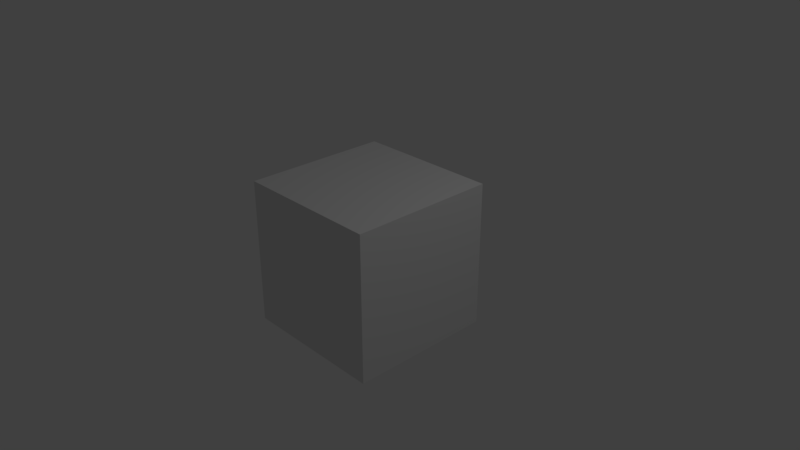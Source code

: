 # Source: drop2-no-squash.blend  (saved by Blender 2.79.0; exported with 4.5.12 LTS)
import bpy
from mathutils import Matrix  # noqa: F401  (used for matrix-valued properties, if any)

bpy.ops.wm.read_factory_settings(use_empty=True)
scene = bpy.context.scene
scene.name = 'Scene'

# ---- collections
col_collection_1 = bpy.data.collections.new('Collection 1'); scene.collection.children.link(col_collection_1)

# ---- materials (node trees are filled in below, after node groups)
mat_material = bpy.data.materials.new('Material')
mat_material.alpha_threshold = 0.0
mat_material.use_transparent_shadow = False
mat_material.roughness = 0.5
mat_material.line_color = (0.0, 0.0, 0.0, 1.0)

# ---- material node trees

# ---- world
world_world = bpy.data.worlds.new('World'); scene.world = world_world
world_world.color = (0.05088, 0.05088, 0.05088)
world_world.use_sun_shadow = False
world_world.sun_shadow_jitter_overblur = 0.0
world_world.cycles.sampling_method = 'MANUAL'

# ---- cameras
cam_camera = bpy.data.cameras.new('Camera')
cam_camera.clip_end = 100.0
cam_camera.lens = 35.0
cam_camera.sensor_width = 32.0
cam_camera.sensor_height = 18.0
cam_camera.ortho_scale = 7.314
cam_camera.dof.focus_distance = 0.0
cam_camera.dof.aperture_fstop = 128.0

# ---- lights
light_lamp = bpy.data.lights.new('Lamp', 'POINT')
light_lamp.transmission_factor = 0.0
light_lamp.cutoff_distance = 30.0
light_lamp.energy = 100.0
light_lamp.shadow_buffer_clip_start = 1.001
light_lamp.shadow_soft_size = 0.1
light_lamp.shadow_maximum_resolution = 0.006
light_lamp.use_absolute_resolution = True

# ---- meshes
me_cube = bpy.data.meshes.new('Cube')
me_cube.from_pydata([(1.0, 1.0, -1.0), (1.0, -1.0, -1.0), (-1.0, -1.0, -1.0), (-1.0, 1.0, -1.0), (1.0, 1.0, 1.0), (1.0, -1.0, 1.0), (-1.0, -1.0, 1.0), (-1.0, 1.0, 1.0), (1.0, 0.6667, -1.0), (1.0, 0.3333, -1.0), (1.0, -2.98e-08, -1.0), (1.0, -0.3333, -1.0), (1.0, -0.6667, -1.0), (-1.0, -0.6667, -1.0), (-1.0, -0.3333, -1.0), (-1.0, 2.682e-07, -1.0), (-1.0, 0.3333, -1.0), (-1.0, 0.6667, -1.0), (1.0, 0.6667, 1.0), (1.0, 0.3333, 1.0), (1.0, -5.364e-07, 1.0), (1.0, -0.3333, 1.0), (1.0, -0.6667, 1.0), (-1.0, -0.6667, 1.0), (-1.0, -0.3333, 1.0), (-1.0, 1.788e-07, 1.0), (-1.0, 0.3333, 1.0), (-1.0, 0.6667, 1.0), (1.0, 1.0, -0.6667), (1.0, 1.0, -0.3333), (1.0, 1.0, 2.98e-08), (1.0, 1.0, 0.3333), (1.0, 1.0, 0.6667), (1.0, -1.0, -0.6667), (1.0, -1.0, -0.3333), (1.0, -1.0, 2.98e-08), (1.0, -1.0, 0.3333), (1.0, -1.0, 0.6667), (-1.0, -1.0, -0.6667), (-1.0, -1.0, -0.3333), (-1.0, -1.0, 2.98e-08), (-1.0, -1.0, 0.3333), (-1.0, -1.0, 0.6667), (-1.0, 1.0, -0.6667), (-1.0, 1.0, -0.3333), (-1.0, 1.0, 2.98e-08), (-1.0, 1.0, 0.3333), (-1.0, 1.0, 0.6667), (-1.0, -0.6667, 0.6667), (-1.0, -0.6667, 0.3333), (-1.0, -0.6667, -2.98e-08), (-1.0, -0.6667, -0.3333), (-1.0, -0.6667, -0.6667), (-1.0, -0.3333, 0.6667), (-1.0, -0.3333, 0.3333), (-1.0, -0.3333, -2.98e-08), (-1.0, -0.3333, -0.3333), (-1.0, -0.3333, -0.6667), (-1.0, 1.937e-07, 0.6667), (-1.0, 2.086e-07, 0.3333), (-1.0, 2.235e-07, -2.98e-08), (-1.0, 2.384e-07, -0.3333), (-1.0, 2.533e-07, -0.6667), (-1.0, 0.3333, 0.6667), (-1.0, 0.3333, 0.3333), (-1.0, 0.3333, -2.98e-08), (-1.0, 0.3333, -0.3333), (-1.0, 0.3333, -0.6667), (-1.0, 0.6667, 0.6667), (-1.0, 0.6667, 0.3333), (-1.0, 0.6667, -2.98e-08), (-1.0, 0.6667, -0.3333), (-1.0, 0.6667, -0.6667), (1.0, 0.6667, 0.6667), (1.0, 0.6667, 0.3333), (1.0, 0.6667, -2.98e-08), (1.0, 0.6667, -0.3333), (1.0, 0.6667, -0.6667), (1.0, 0.3333, 0.6667), (1.0, 0.3333, 0.3333), (1.0, 0.3333, -2.98e-08), (1.0, 0.3333, -0.3333), (1.0, 0.3333, -0.6667), (1.0, -4.52e-07, 0.6667), (1.0, -3.676e-07, 0.3333), (1.0, -2.831e-07, -2.98e-08), (1.0, -1.987e-07, -0.3333), (1.0, -1.142e-07, -0.6667), (1.0, -0.3333, 0.6667), (1.0, -0.3333, 0.3333), (1.0, -0.3333, -2.98e-08), (1.0, -0.3333, -0.3333), (1.0, -0.3333, -0.6667), (1.0, -0.6667, 0.6667), (1.0, -0.6667, 0.3333), (1.0, -0.6667, -2.98e-08), (1.0, -0.6667, -0.3333), (1.0, -0.6667, -0.6667), (0.6667, 1.0, -1.0), (0.3333, 1.0, -1.0), (1.788e-07, 1.0, -1.0), (-0.3333, 1.0, -1.0), (-0.6667, 1.0, -1.0), (0.6667, -1.0, -1.0), (0.3333, -1.0, -1.0), (-5.96e-08, -1.0, -1.0), (-0.3333, -1.0, -1.0), (-0.6667, -1.0, -1.0), (0.6667, 1.0, 1.0), (0.3333, 1.0, 1.0), (2.384e-07, 1.0, 1.0), (-0.3333, 1.0, 1.0), (-0.6667, 1.0, 1.0), (0.6667, -1.0, 1.0), (0.3333, -1.0, 1.0), (-5.364e-07, -1.0, 1.0), (-0.3333, -1.0, 1.0), (-0.6667, -1.0, 1.0), (-0.6667, 0.6667, 1.0), (-0.3333, 0.6667, 1.0), (1.192e-07, 0.6667, 1.0), (0.3333, 0.6667, 1.0), (0.6667, 0.6667, 1.0), (-0.6667, 0.3333, 1.0), (-0.3333, 0.3333, 1.0), (2.98e-08, 0.3333, 1.0), (0.3333, 0.3333, 1.0), (0.6667, 0.3333, 1.0), (-0.6667, 5.96e-08, 1.0), (-0.3333, -5.96e-08, 1.0), (-1.192e-07, -1.788e-07, 1.0), (0.3333, -2.98e-07, 1.0), (0.6667, -4.172e-07, 1.0), (-0.6667, -0.3333, 1.0), (-0.3333, -0.3333, 1.0), (-2.98e-07, -0.3333, 1.0), (0.3333, -0.3333, 1.0), (0.6667, -0.3333, 1.0), (-0.6667, -0.6667, 1.0), (-0.3333, -0.6667, 1.0), (-3.278e-07, -0.6667, 1.0), (0.3333, -0.6667, 1.0), (0.6667, -0.6667, 1.0), (0.6667, 0.6667, -1.0), (0.3333, 0.6667, -1.0), (8.941e-08, 0.6667, -1.0), (-0.3333, 0.6667, -1.0), (-0.6667, 0.6667, -1.0), (0.6667, 0.3333, -1.0), (0.3333, 0.3333, -1.0), (5.96e-08, 0.3333, -1.0), (-0.3333, 0.3333, -1.0), (-0.6667, 0.3333, -1.0), (0.6667, 1.987e-08, -1.0), (0.3333, 6.954e-08, -1.0), (5.96e-08, 1.192e-07, -1.0), (-0.3333, 1.689e-07, -1.0), (-0.6667, 2.186e-07, -1.0), (0.6667, -0.3333, -1.0), (0.3333, -0.3333, -1.0), (0.0, -0.3333, -1.0), (-0.3333, -0.3333, -1.0), (-0.6667, -0.3333, -1.0), (0.6667, -0.6667, -1.0), (0.3333, -0.6667, -1.0), (-2.98e-08, -0.6667, -1.0), (-0.3333, -0.6667, -1.0), (-0.6667, -0.6667, -1.0), (0.6667, 1.0, 0.6667), (0.3333, 1.0, 0.6667), (2.682e-07, 1.0, 0.6667), (-0.3333, 1.0, 0.6667), (-0.6667, 1.0, 0.6667), (0.6667, 1.0, 0.3333), (0.3333, 1.0, 0.3333), (2.384e-07, 1.0, 0.3333), (-0.3333, 1.0, 0.3333), (-0.6667, 1.0, 0.3333), (0.6667, 1.0, 2.98e-08), (0.3333, 1.0, 2.98e-08), (1.788e-07, 1.0, 2.98e-08), (-0.3333, 1.0, 2.98e-08), (-0.6667, 1.0, 2.98e-08), (0.6667, 1.0, -0.3333), (0.3333, 1.0, -0.3333), (2.086e-07, 1.0, -0.3333), (-0.3333, 1.0, -0.3333), (-0.6667, 1.0, -0.3333), (0.6667, 1.0, -0.6667), (0.3333, 1.0, -0.6667), (1.788e-07, 1.0, -0.6667), (-0.3333, 1.0, -0.6667), (-0.6667, 1.0, -0.6667), (0.6667, -1.0, -0.6667), (0.3333, -1.0, -0.6667), (-1.49e-07, -1.0, -0.6667), (-0.3333, -1.0, -0.6667), (-0.6667, -1.0, -0.6667), (0.6667, -1.0, -0.3333), (0.3333, -1.0, -0.3333), (-1.788e-07, -1.0, -0.3333), (-0.3333, -1.0, -0.3333), (-0.6667, -1.0, -0.3333), (0.6667, -1.0, 2.98e-08), (0.3333, -1.0, 2.98e-08), (-2.98e-07, -1.0, 2.98e-08), (-0.3333, -1.0, 2.98e-08), (-0.6667, -1.0, 2.98e-08), (0.6667, -1.0, 0.3333), (0.3333, -1.0, 0.3333), (-3.874e-07, -1.0, 0.3333), (-0.3333, -1.0, 0.3333), (-0.6667, -1.0, 0.3333), (0.6667, -1.0, 0.6667), (0.3333, -1.0, 0.6667), (-4.172e-07, -1.0, 0.6667), (-0.3333, -1.0, 0.6667), (-0.6667, -1.0, 0.6667)], [], [(167, 107, 2, 13), (138, 23, 6, 117), (93, 22, 5, 37), (217, 117, 6, 42), (68, 27, 7, 47), (192, 102, 3, 43), (42, 6, 23, 48), (48, 23, 24, 53), (53, 24, 25, 58), (58, 25, 26, 63), (63, 26, 27, 68), (32, 4, 18, 73), (73, 18, 19, 78), (78, 19, 20, 83), (83, 20, 21, 88), (88, 21, 22, 93), (112, 7, 27, 118), (118, 27, 26, 123), (123, 26, 25, 128), (128, 25, 24, 133), (133, 24, 23, 138), (102, 147, 17, 3), (147, 152, 16, 17), (152, 157, 15, 16), (157, 162, 14, 15), (162, 167, 13, 14), (11, 92, 97, 12), (92, 91, 96, 97), (91, 90, 95, 96), (90, 89, 94, 95), (89, 88, 93, 94), (10, 87, 92, 11), (87, 86, 91, 92), (86, 85, 90, 91), (85, 84, 89, 90), (84, 83, 88, 89), (9, 82, 87, 10), (82, 81, 86, 87), (81, 80, 85, 86), (80, 79, 84, 85), (79, 78, 83, 84), (8, 77, 82, 9), (77, 76, 81, 82), (76, 75, 80, 81), (75, 74, 79, 80), (74, 73, 78, 79), (0, 28, 77, 8), (28, 29, 76, 77), (29, 30, 75, 76), (30, 31, 74, 75), (31, 32, 73, 74), (16, 67, 72, 17), (67, 66, 71, 72), (66, 65, 70, 71), (65, 64, 69, 70), (64, 63, 68, 69), (15, 62, 67, 16), (62, 61, 66, 67), (61, 60, 65, 66), (60, 59, 64, 65), (59, 58, 63, 64), (14, 57, 62, 15), (57, 56, 61, 62), (56, 55, 60, 61), (55, 54, 59, 60), (54, 53, 58, 59), (13, 52, 57, 14), (52, 51, 56, 57), (51, 50, 55, 56), (50, 49, 54, 55), (49, 48, 53, 54), (2, 38, 52, 13), (38, 39, 51, 52), (39, 40, 50, 51), (40, 41, 49, 50), (41, 42, 48, 49), (112, 172, 47, 7), (172, 177, 46, 47), (177, 182, 45, 46), (182, 187, 44, 45), (187, 192, 43, 44), (17, 72, 43, 3), (72, 71, 44, 43), (71, 70, 45, 44), (70, 69, 46, 45), (69, 68, 47, 46), (107, 197, 38, 2), (197, 202, 39, 38), (202, 207, 40, 39), (207, 212, 41, 40), (212, 217, 42, 41), (12, 97, 33, 1), (97, 96, 34, 33), (96, 95, 35, 34), (95, 94, 36, 35), (94, 93, 37, 36), (36, 37, 213, 208), (208, 213, 214, 209), (209, 214, 215, 210), (210, 215, 216, 211), (211, 216, 217, 212), (35, 36, 208, 203), (203, 208, 209, 204), (204, 209, 210, 205), (205, 210, 211, 206), (206, 211, 212, 207), (34, 35, 203, 198), (198, 203, 204, 199), (199, 204, 205, 200), (200, 205, 206, 201), (201, 206, 207, 202), (33, 34, 198, 193), (193, 198, 199, 194), (194, 199, 200, 195), (195, 200, 201, 196), (196, 201, 202, 197), (1, 33, 193, 103), (103, 193, 194, 104), (104, 194, 195, 105), (105, 195, 196, 106), (106, 196, 197, 107), (29, 28, 188, 183), (183, 188, 189, 184), (184, 189, 190, 185), (185, 190, 191, 186), (186, 191, 192, 187), (30, 29, 183, 178), (178, 183, 184, 179), (179, 184, 185, 180), (180, 185, 186, 181), (181, 186, 187, 182), (31, 30, 178, 173), (173, 178, 179, 174), (174, 179, 180, 175), (175, 180, 181, 176), (176, 181, 182, 177), (32, 31, 173, 168), (168, 173, 174, 169), (169, 174, 175, 170), (170, 175, 176, 171), (171, 176, 177, 172), (4, 32, 168, 108), (108, 168, 169, 109), (109, 169, 170, 110), (110, 170, 171, 111), (111, 171, 172, 112), (11, 12, 163, 158), (158, 163, 164, 159), (159, 164, 165, 160), (160, 165, 166, 161), (161, 166, 167, 162), (10, 11, 158, 153), (153, 158, 159, 154), (154, 159, 160, 155), (155, 160, 161, 156), (156, 161, 162, 157), (9, 10, 153, 148), (148, 153, 154, 149), (149, 154, 155, 150), (150, 155, 156, 151), (151, 156, 157, 152), (8, 9, 148, 143), (143, 148, 149, 144), (144, 149, 150, 145), (145, 150, 151, 146), (146, 151, 152, 147), (0, 8, 143, 98), (98, 143, 144, 99), (99, 144, 145, 100), (100, 145, 146, 101), (101, 146, 147, 102), (21, 137, 142, 22), (137, 136, 141, 142), (136, 135, 140, 141), (135, 134, 139, 140), (134, 133, 138, 139), (20, 132, 137, 21), (132, 131, 136, 137), (131, 130, 135, 136), (130, 129, 134, 135), (129, 128, 133, 134), (19, 127, 132, 20), (127, 126, 131, 132), (126, 125, 130, 131), (125, 124, 129, 130), (124, 123, 128, 129), (18, 122, 127, 19), (122, 121, 126, 127), (121, 120, 125, 126), (120, 119, 124, 125), (119, 118, 123, 124), (4, 108, 122, 18), (108, 109, 121, 122), (109, 110, 120, 121), (110, 111, 119, 120), (111, 112, 118, 119), (28, 0, 98, 188), (188, 98, 99, 189), (189, 99, 100, 190), (190, 100, 101, 191), (191, 101, 102, 192), (37, 5, 113, 213), (213, 113, 114, 214), (214, 114, 115, 215), (215, 115, 116, 216), (216, 116, 117, 217), (22, 142, 113, 5), (142, 141, 114, 113), (141, 140, 115, 114), (140, 139, 116, 115), (139, 138, 117, 116), (12, 1, 103, 163), (163, 103, 104, 164), (164, 104, 105, 165), (165, 105, 106, 166), (166, 106, 107, 167)])
me_cube.materials.append(mat_material)
me_cube.use_remesh_preserve_volume = False
me_cube.use_remesh_preserve_attributes = False
me_cube.use_mirror_vertex_groups = False
me_cube.update()
arm_armature = bpy.data.armatures.new('Armature')  # bones are not reproduced

# ---- objects
ob_armature = bpy.data.objects.new('Armature', arm_armature)
ob_cube = bpy.data.objects.new('Cube', me_cube)
ob_lamp = bpy.data.objects.new('Lamp', light_lamp)
ob_camera = bpy.data.objects.new('Camera', cam_camera)

# ---- transforms, parenting, visibility, modifiers, constraints
ob_armature.location = (0.0, 0.0, -1.378)
ob_armature.lineart.crease_threshold = 0.0
ob_cube.parent = ob_armature
ob_cube.matrix_parent_inverse = Matrix(((1.0, 0.0, 0.0, 0.0), (0.0, 1.0, 0.0, 0.0), (0.0, 0.0, 1.0, 1.378), (0.0, 0.0, 0.0, 1.0)))
ob_cube.location = (0.0, 0.0, 0.0)
ob_cube.lock_rotations_4d = False
ob_cube.empty_display_type = 'ARROWS'
ob_cube.lineart.crease_threshold = 0.0
_vg = ob_cube.vertex_groups.new(name='Bone')
_vg = ob_cube.vertex_groups.new(name='Bone.001')
_vg.add([0, 1, 2, 3, 4, 5, 6, 7, 8, 9, 10, 11, 12, 13, 14, 15, 16, 17, 18, 19, 20, 21, 22, 23, 24, 25, 26, 27, 28, 29, 30, 31, 32, 33, 34, 35, 36, 37, 38, 39, 40, 41, 42, 43, 44, 45, 46, 47, 48, 49, 50, 51, 52, 53, 54, 55, 56, 57, 58, 59, 60, 61, 62, 63, 64, 65, 66, 67, 68, 69, 70, 71, 72, 73, 74, 75, 76, 77, 78, 79, 80, 81, 82, 83, 84, 85, 86, 87, 88, 89, 90, 91, 92, 93, 94, 95, 96, 97, 98, 99, 100, 101, 102, 103, 104, 105, 106, 107, 108, 109, 110, 111, 112, 113, 114, 115, 116, 117, 118, 119, 120, 121, 122, 123, 124, 125, 126, 127, 128, 129, 130, 131, 132, 133, 134, 135, 136, 137, 138, 139, 140, 141, 142, 143, 144, 145, 146, 147, 148, 149, 150, 151, 152, 153, 154, 155, 156, 157, 158, 159, 160, 161, 162, 163, 164, 165, 166, 167, 168, 169, 170, 171, 172, 173, 174, 175, 176, 177, 178, 179, 180, 181, 182, 183, 184, 185, 186, 187, 188, 189, 190, 191, 192, 193, 194, 195, 196, 197, 198, 199, 200, 201, 202, 203, 204, 205, 206, 207, 208, 209, 210, 211, 212, 213, 214, 215, 216, 217], 1.0, 'REPLACE')
_m = ob_cube.modifiers.new('Armature', 'ARMATURE')
_m.object = ob_armature
ob_lamp.location = (4.076, 1.005, 5.904)
ob_lamp.rotation_euler = (0.6503, 0.05522, 1.866)
ob_lamp.lock_rotations_4d = False
ob_lamp.empty_display_type = 'ARROWS'
ob_lamp.color = (0.0, 0.0, 0.0, 0.0)
ob_lamp.lineart.crease_threshold = 0.0
ob_camera.location = (7.481, -6.508, 5.344)
ob_camera.rotation_euler = (1.109, 0.0, 0.8149)
ob_camera.lock_rotations_4d = False
ob_camera.empty_display_type = 'ARROWS'
ob_camera.color = (0.0, 0.0, 0.0, 0.0)
ob_camera.display_type = 'WIRE'
ob_camera.lineart.crease_threshold = 0.0

# ---- collection membership
col_collection_1.objects.link(ob_armature)
col_collection_1.objects.link(ob_cube)
col_collection_1.objects.link(ob_lamp)
col_collection_1.objects.link(ob_camera)

# ---- scene / render settings (as saved in the file)
scene.camera = ob_camera
scene.frame_start = 1; scene.frame_end = 60; scene.frame_set(42)
scene.render.engine = 'BLENDER_EEVEE_NEXT'
scene.render.resolution_percentage = 50
scene.render.dither_intensity = 0.0
scene.cycles.use_denoising = False
scene.cycles.samples = 128
scene.cycles.sampling_pattern = 'TABULATED_SOBOL'
scene.cycles.use_adaptive_sampling = False
scene.cycles.use_light_tree = False
scene.cycles.blur_glossy = 0.0
scene.cycles.sample_clamp_indirect = 0.0
scene.view_settings.view_transform = 'Standard'
bpy.context.view_layer.update()

